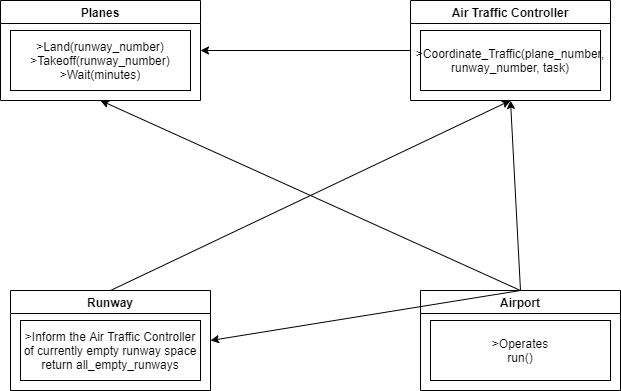

The diagram above was exported from draw.io. Its source (the exported page's mxGraphModel, read from the mxfile embedded in the PNG):
<mxGraphModel dx="555" dy="725" grid="1" gridSize="10" guides="1" tooltips="1" connect="1" arrows="1" fold="1" page="1" pageScale="1" pageWidth="827" pageHeight="1169" math="0" shadow="0">
  <root>
    <mxCell id="0" />
    <mxCell id="1" parent="0" />
    <mxCell id="-xEfm-RmW5oM7VioOCiw-1" value="Runway" style="swimlane;" vertex="1" parent="1">
      <mxGeometry x="140" y="530" width="200" height="100" as="geometry" />
    </mxCell>
    <mxCell id="-xEfm-RmW5oM7VioOCiw-2" value="&amp;gt;Inform the Air Traffic Controller of currently empty runway space&lt;br&gt;return all_empty_runways" style="whiteSpace=wrap;html=1;" vertex="1" parent="-xEfm-RmW5oM7VioOCiw-1">
      <mxGeometry x="10" y="30" width="180" height="60" as="geometry" />
    </mxCell>
    <mxCell id="-xEfm-RmW5oM7VioOCiw-3" value="Planes" style="swimlane;" vertex="1" parent="1">
      <mxGeometry x="130" y="240" width="200" height="100" as="geometry" />
    </mxCell>
    <mxCell id="-xEfm-RmW5oM7VioOCiw-4" value="&amp;gt;Land(runway_number)&lt;br&gt;&amp;gt;Takeoff(runway_number)&lt;br&gt;&amp;gt;Wait(minutes)" style="whiteSpace=wrap;html=1;" vertex="1" parent="-xEfm-RmW5oM7VioOCiw-3">
      <mxGeometry x="10" y="30" width="180" height="60" as="geometry" />
    </mxCell>
    <mxCell id="-xEfm-RmW5oM7VioOCiw-5" value="Air Traffic Controller" style="swimlane;" vertex="1" parent="1">
      <mxGeometry x="540" y="240" width="200" height="100" as="geometry" />
    </mxCell>
    <mxCell id="-xEfm-RmW5oM7VioOCiw-6" value="&amp;gt;Coordinate_Traffic(plane_number, runway_number, task)" style="whiteSpace=wrap;html=1;" vertex="1" parent="-xEfm-RmW5oM7VioOCiw-5">
      <mxGeometry x="10" y="30" width="180" height="60" as="geometry" />
    </mxCell>
    <mxCell id="-xEfm-RmW5oM7VioOCiw-7" value="Airport" style="swimlane;" vertex="1" parent="1">
      <mxGeometry x="550" y="530" width="200" height="100" as="geometry" />
    </mxCell>
    <mxCell id="-xEfm-RmW5oM7VioOCiw-8" value="&amp;gt;Operates&lt;br&gt;run()" style="whiteSpace=wrap;html=1;" vertex="1" parent="-xEfm-RmW5oM7VioOCiw-7">
      <mxGeometry x="10" y="30" width="180" height="60" as="geometry" />
    </mxCell>
    <mxCell id="-xEfm-RmW5oM7VioOCiw-9" value="" style="endArrow=classic;html=1;entryX=0.5;entryY=1;entryDx=0;entryDy=0;exitX=0.5;exitY=0;exitDx=0;exitDy=0;" edge="1" parent="1" source="-xEfm-RmW5oM7VioOCiw-7" target="-xEfm-RmW5oM7VioOCiw-5">
      <mxGeometry width="50" height="50" relative="1" as="geometry">
        <mxPoint x="640" y="440" as="sourcePoint" />
        <mxPoint x="690" y="390" as="targetPoint" />
      </mxGeometry>
    </mxCell>
    <mxCell id="-xEfm-RmW5oM7VioOCiw-10" value="" style="endArrow=classic;html=1;exitX=0.5;exitY=0;exitDx=0;exitDy=0;entryX=0.5;entryY=1;entryDx=0;entryDy=0;" edge="1" parent="1" source="-xEfm-RmW5oM7VioOCiw-7" target="-xEfm-RmW5oM7VioOCiw-3">
      <mxGeometry width="50" height="50" relative="1" as="geometry">
        <mxPoint x="390" y="420" as="sourcePoint" />
        <mxPoint x="440" y="370" as="targetPoint" />
      </mxGeometry>
    </mxCell>
    <mxCell id="-xEfm-RmW5oM7VioOCiw-11" value="" style="endArrow=classic;html=1;entryX=1;entryY=0.5;entryDx=0;entryDy=0;exitX=0.5;exitY=0;exitDx=0;exitDy=0;" edge="1" parent="1" source="-xEfm-RmW5oM7VioOCiw-7" target="-xEfm-RmW5oM7VioOCiw-1">
      <mxGeometry width="50" height="50" relative="1" as="geometry">
        <mxPoint x="640" y="440" as="sourcePoint" />
        <mxPoint x="440" y="370" as="targetPoint" />
        <Array as="points" />
      </mxGeometry>
    </mxCell>
    <mxCell id="-xEfm-RmW5oM7VioOCiw-13" value="" style="endArrow=classic;html=1;exitX=0;exitY=0.5;exitDx=0;exitDy=0;entryX=1;entryY=0.5;entryDx=0;entryDy=0;" edge="1" parent="1" source="-xEfm-RmW5oM7VioOCiw-5" target="-xEfm-RmW5oM7VioOCiw-3">
      <mxGeometry width="50" height="50" relative="1" as="geometry">
        <mxPoint x="390" y="420" as="sourcePoint" />
        <mxPoint x="440" y="370" as="targetPoint" />
      </mxGeometry>
    </mxCell>
    <mxCell id="-xEfm-RmW5oM7VioOCiw-14" value="" style="endArrow=classic;html=1;exitX=0.5;exitY=0;exitDx=0;exitDy=0;entryX=0.5;entryY=1;entryDx=0;entryDy=0;" edge="1" parent="1" source="-xEfm-RmW5oM7VioOCiw-1" target="-xEfm-RmW5oM7VioOCiw-5">
      <mxGeometry width="50" height="50" relative="1" as="geometry">
        <mxPoint x="390" y="420" as="sourcePoint" />
        <mxPoint x="440" y="370" as="targetPoint" />
      </mxGeometry>
    </mxCell>
  </root>
</mxGraphModel>